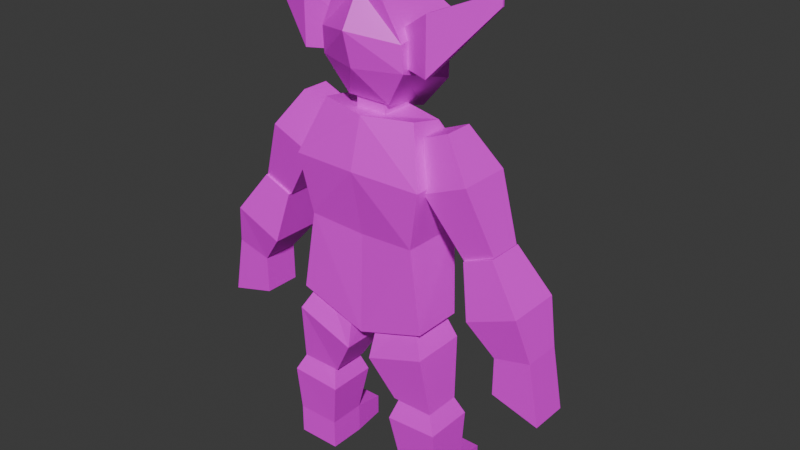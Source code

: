 # Source: goblinelii.blend  (saved by Blender 4.4.30; exported with 4.5.12 LTS)
import bpy
from mathutils import Matrix  # noqa: F401  (used for matrix-valued properties, if any)

bpy.ops.wm.read_factory_settings(use_empty=True)
scene = bpy.context.scene
scene.name = 'Scene'

# ---- collections
col_collection = bpy.data.collections.new('Collection'); scene.collection.children.link(col_collection)

# ---- images (referenced by path relative to the original .blend; pixels are not part of the script)
import os
ASSET_DIR = os.environ.get("B2B_ASSET_DIR", "")  # directory of the original .blend (textures are referenced by path, not embedded)
HERE = os.path.dirname(os.path.abspath(__file__))  # packed textures are extracted next to this script under _unpacked/

def load_image(name, relpath, width, height, colorspace="sRGB"):
    """Load a texture the original file referenced (path relative to the .blend, or extracted next to this script)."""
    p = next((c for c in (os.path.join(HERE, relpath), os.path.join(ASSET_DIR, relpath)) if relpath and os.path.exists(c)), "")
    if p:
        img = bpy.data.images.load(p, check_existing=True)
        img.name = name
    else:  # same state as the original file: an image datablock whose file is absent (Cycles renders it pink)
        img = bpy.data.images.new(name, width, height)
        img.source = "FILE"
        img.filepath = "//" + (relpath or name)
    img.colorspace_settings.name = colorspace
    return img
img_chubechh_png = load_image('Chubechh.png', 'textures/pintura.png', 1024, 1024, 'sRGB')

# ---- materials (node trees are filled in below, after node groups)
mat_material_001 = bpy.data.materials.new('Material.001')
mat_mat_goblin = bpy.data.materials.new('mat_goblin')

# ---- material node trees
mat_material_001.use_nodes = True; mat_material_001.node_tree.nodes.clear()
_N = mat_material_001.node_tree.nodes; _L = mat_material_001.node_tree.links
n0 = _N.new('ShaderNodeBsdfPrincipled'); n0.name = 'Principled BSDF'; n0.location = (10, 300)
n0.inputs[0].default_value = (0.8005, 0.7512, 0.7299, 1.0)
n1 = _N.new('ShaderNodeOutputMaterial'); n1.name = 'Material Output'; n1.location = (300, 300)
_L.new(n0.outputs[0], n1.inputs[0])
n1.is_active_output = True
mat_mat_goblin.use_nodes = True; mat_mat_goblin.node_tree.nodes.clear()
_N = mat_mat_goblin.node_tree.nodes; _L = mat_mat_goblin.node_tree.links
n0 = _N.new('ShaderNodeBsdfPrincipled'); n0.name = 'Principled BSDF'; n0.location = (10, 300)
n1 = _N.new('ShaderNodeOutputMaterial'); n1.name = 'Material Output'; n1.location = (300, 300)
n2 = _N.new('ShaderNodeTexImage'); n2.name = 'Image Texture'; n2.location = (-280, 280)
n2.image = img_chubechh_png
n2.interpolation = 'Closest'
_L.new(n0.outputs[0], n1.inputs[0])
_L.new(n2.outputs[0], n0.inputs[0])
n1.is_active_output = True

# ---- world
world_world = bpy.data.worlds.new('World'); scene.world = world_world
world_world.use_nodes = True; world_world.node_tree.nodes.clear()
_N = world_world.node_tree.nodes; _L = world_world.node_tree.links
n0 = _N.new('ShaderNodeOutputWorld'); n0.name = 'World Output'; n0.location = (300, 300)
n1 = _N.new('ShaderNodeBackground'); n1.name = 'Background'; n1.location = (10, 300)
n1.inputs[0].default_value = (0.05088, 0.05088, 0.05088, 1.0)
_L.new(n1.outputs[0], n0.inputs[0])
n0.is_active_output = True
world_world.color = (0.05088, 0.05088, 0.05088)
world_world.sun_shadow_jitter_overblur = 0.0

# ---- meshes
me_cube_009 = bpy.data.meshes.new('Cube.009')
me_cube_009.from_pydata([(2.833, -1.088, 0.2861), (2.449, -0.424, 5.85), (2.909, 1.966, 0.2934), (2.57, 1.11, 5.556), (0.0, 2.705, 0.1517), (0.0, 1.642, 5.731), (0.0, -0.9778, 0.09211), (0.0, -1.0, 5.731), (3.411, 2.391, 3.198), (3.421, -1.352, 3.202), (0.0, -1.656, 3.337), (0.0, 2.962, 3.334), (3.47, -1.169, -3.752), (3.47, 1.351, -3.752), (0.0, 1.351, -4.92), (0.0, -1.169, -4.92), (-2.833, -1.088, 0.2861), (-2.449, -0.424, 5.85), (-2.909, 1.966, 0.2934), (-2.57, 1.11, 5.556), (-3.411, 2.391, 3.198), (-3.421, -1.352, 3.202), (-3.47, -1.169, -3.752), (-3.47, 1.351, -3.752), (0.7926, -0.7488, -3.717), (2.725, -0.6485, -3.261), (0.6993, 1.089, -3.825), (2.725, 1.089, -3.261), (0.6422, -1.37, -6.004), (3.641, -1.37, -4.93), (0.6422, 1.37, -6.004), (3.641, 1.37, -4.93), (1.808, -0.932, -7.974), (3.902, -0.932, -7.974), (1.808, 0.932, -7.974), (3.902, 0.932, -7.974), (-0.7926, -0.7488, -3.717), (-2.725, -0.6485, -3.261), (-0.6993, 1.089, -3.825), (-2.725, 1.089, -3.261), (-0.6422, -1.37, -6.004), (-3.641, -1.37, -4.93), (-0.6422, 1.37, -6.004), (-3.641, 1.37, -4.93), (-1.808, -0.932, -7.974), (-3.902, -0.932, -7.974), (-1.808, 0.932, -7.974), (-3.902, 0.932, -7.974), (5.147, -0.3891, 0.2457), (6.62, -0.3891, 0.8495), (5.147, 1.447, 0.2457), (6.62, 1.447, 0.8495), (5.698, -0.8125, -2.303), (8.191, -0.8125, -1.253), (5.698, 1.893, -2.303), (8.191, 1.893, -1.253), (6.929, -0.392, -3.831), (8.737, -0.392, -3.378), (6.929, 1.472, -3.831), (8.737, 1.472, -3.378), (6.905, -0.392, -5.716), (9.273, -0.392, -6.384), (6.905, 1.472, -5.716), (9.273, 1.472, -6.384), (-5.147, -0.3891, 0.2457), (-6.62, -0.3891, 0.8495), (-5.147, 1.447, 0.2457), (-6.62, 1.447, 0.8495), (-5.698, -0.8125, -2.303), (-8.191, -0.8125, -1.253), (-5.698, 1.893, -2.303), (-8.191, 1.893, -1.253), (-6.929, -0.392, -3.831), (-8.737, -0.392, -3.378), (-6.929, 1.472, -3.831), (-8.737, 1.472, -3.378), (-6.905, -0.392, -5.716), (-9.273, -0.392, -6.384), (-6.905, 1.472, -5.716), (-9.273, 1.472, -6.384), (2.79, -0.1585, 5.178), (4.055, -0.1585, 5.697), (2.79, 1.239, 5.178), (4.055, 1.239, 5.697), (3.292, -0.7657, 2.962), (5.443, -0.7657, 3.868), (3.292, 1.846, 2.962), (5.443, 1.846, 3.868), (5.109, -0.2717, 0.2208), (6.624, -0.2717, 0.8747), (5.109, 1.352, 0.2208), (6.624, 1.352, 0.8747), (-2.79, -0.1585, 5.178), (-4.055, -0.1585, 5.697), (-2.79, 1.239, 5.178), (-4.055, 1.239, 5.697), (-3.292, -0.7657, 2.962), (-5.443, -0.7657, 3.868), (-3.292, 1.846, 2.962), (-5.443, 1.846, 3.868), (-5.109, -0.2717, 0.2208), (-6.624, -0.2717, 0.8747), (-5.109, 1.352, 0.2208), (-6.624, 1.352, 0.8747), (2.179, -0.6693, -7.481), (3.567, -0.6693, -7.317), (2.179, 0.6693, -7.481), (3.567, 0.6693, -7.317), (1.721, -1.229, -8.972), (4.326, -1.229, -8.835), (1.721, 1.229, -8.972), (4.326, 1.229, -8.835), (2.134, -0.932, -11.31), (4.338, -0.932, -11.31), (2.134, 0.932, -11.31), (4.338, 0.932, -11.31), (2.134, -0.932, -12.82), (4.338, -0.932, -12.82), (2.134, 0.932, -12.82), (4.338, 0.932, -12.82), (2.358, 2.682, -12.82), (4.114, 2.682, -12.82), (2.358, 2.682, -11.78), (4.114, 2.682, -11.78), (-2.179, -0.6693, -7.481), (-3.567, -0.6693, -7.317), (-2.179, 0.6693, -7.481), (-3.567, 0.6693, -7.317), (-1.721, -1.229, -8.972), (-4.326, -1.229, -8.835), (-1.721, 1.229, -8.972), (-4.326, 1.229, -8.835), (-2.134, -0.932, -11.31), (-4.338, -0.932, -11.31), (-2.134, 0.932, -11.31), (-4.338, 0.932, -11.31), (-2.134, -0.932, -12.82), (-4.338, -0.932, -12.82), (-2.134, 0.932, -12.82), (-4.338, 0.932, -12.82), (-2.358, 2.682, -12.82), (-4.114, 2.682, -12.82), (-2.358, 2.682, -11.78), (-4.114, 2.682, -11.78), (-0.864, -0.1813, 5.463), (-0.864, -0.1813, 6.208), (-0.864, 1.383, 5.463), (-0.864, 1.383, 6.208), (0.7002, -0.1813, 5.463), (0.7002, -0.1813, 6.208), (0.7002, 1.383, 5.463), (0.7002, 1.383, 6.208), (0.9856, -0.2881, 6.221), (1.175, -0.8564, 10.8), (1.175, 2.035, 10.8), (1.98, 2.597, 9.955), (1.663, 2.932, 6.707), (2.041, -0.7105, 9.133), (2.063, -0.6332, 7.878), (0.1444, 3.106, 5.02), (-0.1171, 2.035, 11.18), (-0.1171, -0.2881, 6.221), (-0.1171, -0.8564, 11.18), (-0.1171, -1.382, 7.865), (-0.1171, -1.831, 9.562), (-0.1171, 3.501, 7.37), (-0.1171, 3.576, 10.02), (-0.1171, 3.106, 5.02), (-1.22, -0.2881, 6.221), (-1.41, -0.8564, 10.8), (-1.41, 2.035, 10.8), (-2.214, 2.597, 9.955), (-1.897, 2.932, 6.707), (-2.276, -0.7105, 9.133), (-2.297, -0.6332, 7.878), (-0.3787, 3.106, 5.02), (1.909, -0.2289, 7.993), (1.75, -0.2289, 9.684), (1.909, 0.1913, 7.993), (1.75, 0.1913, 9.684), (3.175, -0.6004, 7.905), (3.175, -0.6004, 10.6), (3.175, -0.1802, 7.905), (3.175, -0.1802, 10.6), (6.13, 0.2867, 11.21), (6.13, 0.2867, 11.83), (6.13, 0.3833, 11.21), (6.13, 0.3833, 11.83), (-2.143, -0.2289, 7.993), (-1.984, -0.2289, 9.684), (-2.143, 0.1913, 7.993), (-1.984, 0.1913, 9.684), (-3.41, -0.6004, 7.905), (-3.41, -0.6004, 10.6), (-3.41, -0.1802, 7.905), (-3.41, -0.1802, 10.6), (-6.364, 0.2867, 11.21), (-6.364, 0.2867, 11.83), (-6.364, 0.3833, 11.21), (-6.364, 0.3833, 11.83), (-0.7913, 3.255, 7.017), (-0.7666, 3.239, 7.943), (-0.8208, 4.18, 6.913), (-0.5413, 5.096, 7.004), (0.4032, 3.255, 7.017), (0.4279, 3.239, 7.943), (0.3728, 4.21, 6.877), (0.05378, 5.111, 6.986)], [], [(11, 5, 3, 8), (8, 3, 1, 9), (4, 2, 13, 14), (9, 1, 7, 10), (3, 5, 7, 1), (0, 9, 10, 6), (2, 8, 9, 0), (4, 11, 8, 2), (14, 13, 12, 15), (2, 0, 12, 13), (0, 6, 15, 12), (11, 20, 19, 5), (20, 21, 17, 19), (4, 14, 23, 18), (21, 10, 7, 17), (19, 17, 7, 5), (16, 6, 10, 21), (18, 16, 21, 20), (4, 18, 20, 11), (14, 15, 22, 23), (18, 23, 22, 16), (16, 22, 15, 6), (24, 25, 27, 26), (26, 27, 31, 30), (31, 29, 33, 35), (28, 29, 25, 24), (26, 30, 28, 24), (31, 27, 25, 29), (30, 31, 35, 34), (29, 28, 32, 33), (28, 30, 34, 32), (34, 35, 33, 32), (36, 38, 39, 37), (38, 42, 43, 39), (43, 47, 45, 41), (40, 36, 37, 41), (38, 36, 40, 42), (43, 41, 37, 39), (42, 46, 47, 43), (41, 45, 44, 40), (40, 44, 46, 42), (46, 44, 45, 47), (48, 49, 51, 50), (50, 51, 55, 54), (55, 53, 57, 59), (52, 53, 49, 48), (50, 54, 52, 48), (55, 51, 49, 53), (54, 55, 59, 58), (53, 52, 56, 57), (52, 54, 58, 56), (57, 56, 60, 61), (62, 63, 61, 60), (56, 58, 62, 60), (59, 57, 61, 63), (58, 59, 63, 62), (64, 66, 67, 65), (66, 70, 71, 67), (71, 75, 73, 69), (68, 64, 65, 69), (66, 64, 68, 70), (71, 69, 65, 67), (70, 74, 75, 71), (69, 73, 72, 68), (68, 72, 74, 70), (73, 77, 76, 72), (78, 76, 77, 79), (72, 76, 78, 74), (75, 79, 77, 73), (74, 78, 79, 75), (80, 81, 83, 82), (82, 83, 87, 86), (87, 85, 89, 91), (84, 85, 81, 80), (82, 86, 84, 80), (87, 83, 81, 85), (86, 87, 91, 90), (85, 84, 88, 89), (84, 86, 90, 88), (90, 91, 89, 88), (92, 94, 95, 93), (94, 98, 99, 95), (99, 103, 101, 97), (96, 92, 93, 97), (94, 92, 96, 98), (99, 97, 93, 95), (98, 102, 103, 99), (97, 101, 100, 96), (96, 100, 102, 98), (102, 100, 101, 103), (104, 105, 107, 106), (106, 107, 111, 110), (111, 109, 113, 115), (108, 109, 105, 104), (106, 110, 108, 104), (111, 107, 105, 109), (110, 111, 115, 114), (109, 108, 112, 113), (108, 110, 114, 112), (115, 113, 117, 119), (118, 119, 117, 116), (118, 114, 122, 120), (113, 112, 116, 117), (112, 114, 118, 116), (115, 119, 121, 123), (122, 123, 121, 120), (119, 118, 120, 121), (114, 115, 123, 122), (124, 126, 127, 125), (126, 130, 131, 127), (131, 135, 133, 129), (128, 124, 125, 129), (126, 124, 128, 130), (131, 129, 125, 127), (130, 134, 135, 131), (129, 133, 132, 128), (128, 132, 134, 130), (135, 139, 137, 133), (138, 136, 137, 139), (138, 140, 142, 134), (133, 137, 136, 132), (132, 136, 138, 134), (135, 143, 141, 139), (142, 140, 141, 143), (139, 141, 140, 138), (134, 142, 143, 135), (144, 145, 147, 146), (146, 147, 151, 150), (150, 151, 149, 148), (148, 149, 145, 144), (146, 150, 148, 144), (151, 147, 145, 149), (166, 160, 154, 155), (155, 154, 153, 157), (159, 152, 161), (159, 156, 158, 152), (156, 155, 157, 158), (159, 165, 156), (165, 166, 155, 156), (158, 157, 164, 163), (157, 153, 162, 164), (152, 158, 163, 161), (154, 160, 162, 153), (159, 167, 165), (161, 167, 159), (166, 171, 170, 160), (171, 173, 169, 170), (175, 161, 168), (175, 168, 174, 172), (172, 174, 173, 171), (175, 172, 165), (165, 172, 171, 166), (174, 163, 164, 173), (173, 164, 162, 169), (168, 161, 163, 174), (170, 169, 162, 160), (175, 165, 167), (161, 175, 167), (176, 177, 179, 178), (178, 179, 183, 182), (181, 180, 184, 185), (180, 181, 177, 176), (178, 182, 180, 176), (183, 179, 177, 181), (186, 187, 185, 184), (180, 182, 186, 184), (183, 181, 185, 187), (182, 183, 187, 186), (188, 190, 191, 189), (190, 194, 195, 191), (193, 197, 196, 192), (192, 188, 189, 193), (190, 188, 192, 194), (195, 193, 189, 191), (198, 196, 197, 199), (192, 196, 198, 194), (195, 199, 197, 193), (194, 198, 199, 195), (200, 201, 203, 202), (202, 203, 207, 206), (206, 207, 205, 204), (204, 205, 201, 200), (202, 206, 204, 200), (207, 203, 201, 205)])
me_cube_009.polygons.foreach_set('material_index', [1, 1, 1, 1, 1, 1, 1, 1, 1, 1, 1, 1, 1, 1, 1, 1, 1, 1, 1, 1, 1, 1, 1, 1, 1, 1, 1, 1, 1, 1, 1, 1, 1, 1, 1, 1, 1, 1, 1, 1, 1, 1, 1, 1, 1, 1, 1, 1, 1, 1, 1, 1, 1, 1, 1, 1, 1, 1, 1, 1, 1, 1, 1, 1, 1, 1, 1, 1, 1, 1, 1, 1, 1, 1, 1, 1, 1, 1, 1, 1, 1, 1, 1, 1, 1, 1, 1, 1, 1, 1, 1, 1, 1, 1, 1, 1, 1, 1, 1, 1, 1, 1, 1, 1, 1, 1, 1, 1, 1, 1, 1, 1, 1, 1, 1, 1, 1, 1, 1, 1, 1, 1, 1, 1, 1, 1, 1, 1, 1, 1, 1, 1, 1, 1, 1, 1, 1, 1, 1, 1, 1, 1, 1, 1, 1, 1, 1, 1, 1, 1, 1, 1, 1, 1, 1, 1, 1, 1, 1, 1, 1, 1, 1, 1, 1, 1, 1, 1, 1, 1, 1, 1, 1, 1, 1, 1, 1, 1, 1, 1, 1, 1, 1, 1])
_uv = me_cube_009.uv_layers.new(name='UVMap')
_uv.uv.foreach_set('vector', [0.2512, 0.164, 0.3118, 0.1262, 0.349, 0.1893, 0.2943, 0.2273, 0.2943, 0.2273, 0.349, 0.1893, 0.394, 0.1938, 0.357, 0.2747, 0.1888, 0.2185, 0.2427, 0.2819, 0.1771, 0.3669, 0.08507, 0.3086, 0.357, 0.2747, 0.394, 0.1938, 0.4581, 0.2499, 0.4285, 0.3114, 0.349, 0.1893, 0.3118, 0.1262, 0.3754, 0.1028, 0.394, 0.1938, 0.3091, 0.3374, 0.357, 0.2747, 0.4285, 0.3114, 0.3713, 0.3837, 0.2427, 0.2819, 0.2943, 0.2273, 0.357, 0.2747, 0.3091, 0.3374, 0.1888, 0.2185, 0.2512, 0.164, 0.2943, 0.2273, 0.2427, 0.2819, 0.1088, 0.4339, 0.1771, 0.3669, 0.2285, 0.4164, 0.1542, 0.4853, 0.2427, 0.2819, 0.3091, 0.3374, 0.2285, 0.4164, 0.1771, 0.3669, 0.3091, 0.3374, 0.3713, 0.3837, 0.2952, 0.4954, 0.2285, 0.4164, 0.2512, 0.164, 0.2057, 0.1019, 0.2712, 0.0607, 0.3118, 0.1262, 0.2057, 0.1019, 0.1601, 0.02159, 0.2554, 0.01769, 0.2712, 0.0607, 0.1888, 0.2185, 0.08507, 0.3086, 0.04661, 0.2086, 0.1417, 0.1508, 0.5009, 0.3637, 0.4285, 0.3114, 0.4581, 0.2499, 0.521, 0.2818, 0.2712, 0.0607, 0.3173, 0.04341, 0.3754, 0.1028, 0.3118, 0.1262, 0.4388, 0.4209, 0.3713, 0.3837, 0.4285, 0.3114, 0.5009, 0.3637, 0.1417, 0.1508, 0.09497, 0.08325, 0.1601, 0.02159, 0.2057, 0.1019, 0.1888, 0.2185, 0.1417, 0.1508, 0.2057, 0.1019, 0.2512, 0.164, 0.1088, 0.4339, 0.1542, 0.4853, 0.07518, 0.5471, 0.03393, 0.4945, 0.1417, 0.1508, 0.04661, 0.2086, 0.006116, 0.1524, 0.09497, 0.08325, 0.4388, 0.4209, 0.3925, 0.5202, 0.2952, 0.4954, 0.3713, 0.3837, 0.6937, 0.8899, 0.6964, 0.8364, 0.7432, 0.8364, 0.7432, 0.8931, 0.6348, 0.3755, 0.6354, 0.4424, 0.588, 0.4436, 0.5772, 0.3686, 0.588, 0.4436, 0.5815, 0.5082, 0.5039, 0.499, 0.5057, 0.4433, 0.5733, 0.5872, 0.5815, 0.5082, 0.6342, 0.5013, 0.6397, 0.5609, 0.6348, 0.3755, 0.5772, 0.3686, 0.5711, 0.3003, 0.6397, 0.3211, 0.588, 0.4436, 0.6354, 0.4424, 0.6342, 0.5013, 0.5815, 0.5082, 0.5772, 0.3686, 0.588, 0.4436, 0.5057, 0.4433, 0.5166, 0.3814, 0.5815, 0.5082, 0.5733, 0.5872, 0.5093, 0.5611, 0.5039, 0.499, 0.5711, 0.3003, 0.5772, 0.3686, 0.5166, 0.3814, 0.5064, 0.3274, 0.8476, 0.8928, 0.8476, 0.8364, 0.8978, 0.8364, 0.8978, 0.8928, 0.8989, 0.9186, 0.9485, 0.9154, 0.9484, 0.9721, 0.9016, 0.9721, 0.4913, 0.08235, 0.5489, 0.07552, 0.5381, 0.1505, 0.4907, 0.1493, 0.5381, 0.1505, 0.6204, 0.1502, 0.6222, 0.2058, 0.5446, 0.215, 0.5528, 0.2941, 0.4864, 0.2677, 0.4919, 0.2082, 0.5446, 0.215, 0.4913, 0.08235, 0.4864, 0.02797, 0.555, 0.007137, 0.5489, 0.07552, 0.5381, 0.1505, 0.5446, 0.215, 0.4919, 0.2082, 0.4907, 0.1493, 0.5489, 0.07552, 0.6096, 0.08828, 0.6204, 0.1502, 0.5381, 0.1505, 0.5446, 0.215, 0.6222, 0.2058, 0.6168, 0.268, 0.5528, 0.2941, 0.555, 0.007137, 0.6197, 0.0343, 0.6096, 0.08828, 0.5489, 0.07552, 0.8185, 0.8928, 0.7683, 0.8928, 0.7683, 0.8364, 0.8185, 0.8364, 0.9296, 0.8364, 0.9725, 0.8364, 0.9725, 0.8859, 0.9296, 0.8859, 0.655, 0.4666, 0.6532, 0.4147, 0.7257, 0.4131, 0.7242, 0.474, 0.7257, 0.4131, 0.7247, 0.35, 0.7805, 0.3582, 0.7812, 0.4105, 0.7224, 0.2823, 0.7247, 0.35, 0.6556, 0.3546, 0.6513, 0.3098, 0.655, 0.4666, 0.7242, 0.474, 0.7226, 0.5419, 0.6513, 0.5183, 0.7257, 0.4131, 0.6532, 0.4147, 0.6556, 0.3546, 0.7247, 0.35, 0.7242, 0.474, 0.7257, 0.4131, 0.7812, 0.4105, 0.7791, 0.4661, 0.7247, 0.35, 0.7224, 0.2823, 0.7815, 0.3058, 0.7805, 0.3582, 0.7226, 0.5419, 0.7242, 0.474, 0.7791, 0.4661, 0.7807, 0.5204, 0.7805, 0.3582, 0.7815, 0.3058, 0.832, 0.2975, 0.862, 0.3586, 0.4911, 0.8077, 0.4977, 0.7415, 0.5479, 0.7415, 0.5479, 0.8077, 0.7807, 0.5204, 0.7791, 0.4661, 0.831, 0.4713, 0.8296, 0.5205, 0.7812, 0.4105, 0.7805, 0.3582, 0.862, 0.3586, 0.8622, 0.4103, 0.7791, 0.4661, 0.7812, 0.4105, 0.8622, 0.4103, 0.831, 0.4713, 0.2479, 0.9154, 0.2479, 0.866, 0.2908, 0.866, 0.2908, 0.9154, 0.5783, 0.6512, 0.647, 0.6445, 0.6503, 0.7051, 0.5771, 0.7035, 0.6503, 0.7051, 0.7043, 0.7066, 0.7055, 0.7594, 0.6479, 0.7677, 0.6468, 0.8356, 0.5752, 0.8086, 0.5791, 0.7637, 0.6479, 0.7677, 0.5783, 0.6512, 0.5752, 0.5992, 0.6471, 0.5759, 0.647, 0.6445, 0.6503, 0.7051, 0.6479, 0.7677, 0.5791, 0.7637, 0.5771, 0.7035, 0.647, 0.6445, 0.7026, 0.651, 0.7043, 0.7066, 0.6503, 0.7051, 0.6479, 0.7677, 0.7055, 0.7594, 0.7063, 0.8115, 0.6468, 0.8356, 0.6471, 0.5759, 0.7024, 0.5976, 0.7026, 0.651, 0.647, 0.6445, 0.7055, 0.7594, 0.7866, 0.7575, 0.7572, 0.8194, 0.7063, 0.8115, 0.8331, 0.9154, 0.8833, 0.9154, 0.8833, 0.9817, 0.8331, 0.9817, 0.7024, 0.5976, 0.7516, 0.596, 0.7541, 0.6452, 0.7026, 0.651, 0.7043, 0.7066, 0.7857, 0.7058, 0.7866, 0.7575, 0.7055, 0.7594, 0.7026, 0.651, 0.7541, 0.6452, 0.7857, 0.7058, 0.7043, 0.7066, 0.8709, 0.5696, 0.834, 0.5696, 0.834, 0.532, 0.8709, 0.532, 0.8443, 0.1746, 0.8453, 0.1269, 0.9095, 0.1297, 0.9022, 0.1836, 0.9095, 0.1297, 0.9083, 0.06763, 0.9924, 0.07787, 0.994, 0.1261, 0.8996, 0.008483, 0.9083, 0.06763, 0.847, 0.08035, 0.8384, 0.0423, 0.8443, 0.1746, 0.9022, 0.1836, 0.9033, 0.2499, 0.8364, 0.2175, 0.9095, 0.1297, 0.8453, 0.1269, 0.847, 0.08035, 0.9083, 0.06763, 0.9022, 0.1836, 0.9095, 0.1297, 0.994, 0.1261, 0.9927, 0.1773, 0.9083, 0.06763, 0.8996, 0.008483, 0.9956, 0.03004, 0.9924, 0.07787, 0.9033, 0.2499, 0.9022, 0.1836, 0.9927, 0.1773, 0.9956, 0.2222, 0.2863, 0.9378, 0.2863, 0.9822, 0.2426, 0.9822, 0.2426, 0.9378, 0.7816, 0.5696, 0.7816, 0.532, 0.8184, 0.532, 0.8184, 0.5696, 0.9618, 0.7445, 0.9014, 0.7512, 0.8957, 0.6972, 0.9606, 0.6949, 0.8957, 0.6972, 0.8115, 0.6943, 0.8121, 0.6469, 0.8963, 0.6353, 0.903, 0.5759, 0.9651, 0.6083, 0.9579, 0.6469, 0.8963, 0.6353, 0.9618, 0.7445, 0.9654, 0.785, 0.9031, 0.8177, 0.9014, 0.7512, 0.8957, 0.6972, 0.8963, 0.6353, 0.9579, 0.6469, 0.9606, 0.6949, 0.9014, 0.7512, 0.8129, 0.7442, 0.8115, 0.6943, 0.8957, 0.6972, 0.8963, 0.6353, 0.8121, 0.6469, 0.8078, 0.5997, 0.903, 0.5759, 0.9031, 0.8177, 0.8076, 0.7902, 0.8129, 0.7442, 0.9014, 0.7512, 0.8819, 0.3343, 0.9256, 0.3343, 0.9256, 0.3788, 0.8819, 0.3788, 0.8852, 0.5643, 0.8852, 0.5266, 0.9212, 0.5266, 0.9212, 0.5643, 0.8177, 0.09695, 0.8163, 0.1438, 0.7665, 0.1442, 0.7766, 0.08536, 0.7665, 0.1442, 0.7751, 0.2006, 0.7128, 0.2062, 0.701, 0.1509, 0.7953, 0.2628, 0.7751, 0.2006, 0.8194, 0.19, 0.8302, 0.2295, 0.8177, 0.09695, 0.7766, 0.08536, 0.7959, 0.02675, 0.8302, 0.06008, 0.7665, 0.1442, 0.8163, 0.1438, 0.8194, 0.19, 0.7751, 0.2006, 0.7766, 0.08536, 0.7665, 0.1442, 0.701, 0.1509, 0.7104, 0.07669, 0.7751, 0.2006, 0.7953, 0.2628, 0.7266, 0.2671, 0.7128, 0.2062, 0.7959, 0.02675, 0.7766, 0.08536, 0.7104, 0.07669, 0.7285, 0.02403, 0.701, 0.1509, 0.7128, 0.2062, 0.6744, 0.2186, 0.6613, 0.1742, 0.1581, 0.936, 0.2175, 0.9361, 0.2175, 0.9863, 0.1582, 0.9863, 0.6744, 0.04574, 0.7104, 0.07669, 0.6652, 0.08948, 0.6393, 0.07917, 0.7128, 0.2062, 0.7266, 0.2671, 0.6873, 0.2761, 0.6744, 0.2186, 0.7285, 0.02403, 0.7104, 0.07669, 0.6744, 0.04574, 0.6959, 0.005791, 0.701, 0.1509, 0.6613, 0.1742, 0.6311, 0.1342, 0.6565, 0.129, 0.6652, 0.08948, 0.6565, 0.129, 0.6311, 0.1342, 0.6393, 0.07917, 0.2175, 0.9361, 0.1581, 0.936, 0.1643, 0.8888, 0.2117, 0.889, 0.7104, 0.07669, 0.701, 0.1509, 0.6565, 0.129, 0.6652, 0.08948, 0.9449, 0.532, 0.981, 0.532, 0.981, 0.5696, 0.9449, 0.5696, 0.4197, 0.6984, 0.38, 0.7103, 0.3699, 0.6513, 0.4194, 0.6521, 0.3699, 0.6513, 0.3046, 0.6436, 0.3173, 0.5884, 0.3793, 0.595, 0.4008, 0.5333, 0.435, 0.5672, 0.4234, 0.6064, 0.3793, 0.595, 0.4197, 0.6984, 0.4348, 0.7358, 0.3975, 0.7691, 0.38, 0.7103, 0.3699, 0.6513, 0.3793, 0.595, 0.4234, 0.6064, 0.4194, 0.6521, 0.38, 0.7103, 0.3132, 0.7181, 0.3046, 0.6436, 0.3699, 0.6513, 0.3793, 0.595, 0.3173, 0.5884, 0.3322, 0.5278, 0.4008, 0.5333, 0.3975, 0.7691, 0.3305, 0.7709, 0.3132, 0.7181, 0.38, 0.7103, 0.3046, 0.6436, 0.2652, 0.6196, 0.2788, 0.5752, 0.3173, 0.5884, 0.5451, 0.6673, 0.545, 0.7178, 0.4857, 0.7178, 0.4856, 0.6677, 0.2768, 0.7485, 0.2421, 0.7146, 0.2681, 0.7046, 0.3132, 0.7181, 0.3173, 0.5884, 0.2788, 0.5752, 0.2939, 0.5182, 0.3322, 0.5278, 0.3305, 0.7709, 0.2977, 0.7887, 0.2768, 0.7485, 0.3132, 0.7181, 0.3046, 0.6436, 0.2599, 0.6649, 0.2345, 0.6594, 0.2652, 0.6196, 0.2681, 0.7046, 0.2421, 0.7146, 0.2345, 0.6594, 0.2599, 0.6649, 0.4856, 0.6677, 0.4911, 0.6207, 0.5383, 0.6201, 0.5451, 0.6673, 0.3132, 0.7181, 0.2681, 0.7046, 0.2599, 0.6649, 0.3046, 0.6436, 0.7615, 0.9777, 0.7757, 0.9953, 0.7039, 0.9953, 0.7215, 0.9811, 0.7215, 0.9811, 0.7039, 0.9953, 0.7161, 0.9168, 0.7303, 0.9344, 0.7303, 0.9344, 0.7161, 0.9168, 0.7879, 0.9168, 0.7703, 0.931, 0.7703, 0.931, 0.7879, 0.9168, 0.7757, 0.9953, 0.7615, 0.9777, 0.9204, 0.4597, 0.9204, 0.4176, 0.9626, 0.4176, 0.9626, 0.4597, 0.9786, 0.4714, 0.9786, 0.5136, 0.9365, 0.5136, 0.9365, 0.4714, 0.1534, 0.6993, 0.2083, 0.6993, 0.1833, 0.7379, 0.1515, 0.7478, 0.1515, 0.7478, 0.1833, 0.7379, 0.2178, 0.805, 0.1604, 0.8301, 0.9724, 0.2715, 0.9951, 0.3685, 0.9654, 0.3685, 0.01545, 0.7109, 0.07242, 0.7456, 0.1173, 0.8384, 0.05195, 0.8309, 0.07242, 0.7456, 0.1515, 0.7478, 0.1604, 0.8301, 0.1173, 0.8384, 0.01545, 0.7109, 0.08302, 0.6993, 0.07242, 0.7456, 0.08302, 0.6993, 0.1534, 0.6993, 0.1515, 0.7478, 0.07242, 0.7456, 0.01166, 0.9433, 0.01117, 0.908, 0.07457, 0.8962, 0.07319, 0.9414, 0.01117, 0.908, 0.03733, 0.8598, 0.07603, 0.8485, 0.07457, 0.8962, 0.0407, 0.9913, 0.01166, 0.9433, 0.07319, 0.9414, 0.0716, 0.9932, 0.1833, 0.7379, 0.2083, 0.6993, 0.2487, 0.7835, 0.2178, 0.805, 0.01545, 0.7109, 0.0155, 0.6993, 0.08302, 0.6993, 0.9654, 0.3685, 0.9654, 0.2715, 0.9724, 0.2715, 0.1534, 0.6993, 0.1515, 0.6507, 0.1833, 0.6607, 0.2083, 0.6993, 0.1515, 0.6507, 0.1604, 0.5685, 0.2178, 0.5936, 0.1833, 0.6607, 0.9583, 0.2715, 0.9654, 0.3685, 0.9357, 0.3685, 0.01545, 0.6876, 0.05195, 0.5677, 0.1173, 0.5601, 0.07242, 0.6529, 0.07242, 0.6529, 0.1173, 0.5601, 0.1604, 0.5685, 0.1515, 0.6507, 0.01545, 0.6876, 0.07242, 0.6529, 0.08302, 0.6993, 0.08302, 0.6993, 0.07242, 0.6529, 0.1515, 0.6507, 0.1534, 0.6993, 0.1345, 0.947, 0.07319, 0.9414, 0.07457, 0.8962, 0.1371, 0.9119, 0.1371, 0.9119, 0.07457, 0.8962, 0.07603, 0.8485, 0.114, 0.8622, 0.1026, 0.9932, 0.0716, 0.9932, 0.07319, 0.9414, 0.1345, 0.947, 0.1833, 0.6607, 0.2178, 0.5936, 0.2487, 0.615, 0.2083, 0.6993, 0.01545, 0.6876, 0.08302, 0.6993, 0.0155, 0.6993, 0.9654, 0.3685, 0.9583, 0.2715, 0.9654, 0.2715, 0.579, 0.8518, 0.6176, 0.9098, 0.6047, 0.909, 0.5792, 0.8664, 0.5792, 0.8664, 0.6047, 0.909, 0.5732, 0.9515, 0.5569, 0.8817, 0.4784, 0.8755, 0.5492, 0.8734, 0.5006, 0.9607, 0.4877, 0.9803, 0.5492, 0.8734, 0.4784, 0.8755, 0.5174, 0.8316, 0.579, 0.8518, 0.5792, 0.8664, 0.5569, 0.8817, 0.5492, 0.8734, 0.579, 0.8518, 0.5732, 0.9515, 0.6047, 0.909, 0.6176, 0.9098, 0.5792, 0.9612, 0.502, 0.9621, 0.4922, 0.9767, 0.4877, 0.9803, 0.5006, 0.9607, 0.5492, 0.8734, 0.5569, 0.8817, 0.502, 0.9621, 0.5006, 0.9607, 0.5732, 0.9515, 0.5792, 0.9612, 0.4877, 0.9803, 0.4922, 0.9767, 0.5569, 0.8817, 0.5732, 0.9515, 0.4922, 0.9767, 0.502, 0.9621, 0.5792, 0.8527, 0.5798, 0.8675, 0.6049, 0.9073, 0.618, 0.908, 0.5798, 0.8675, 0.5567, 0.882, 0.5734, 0.9523, 0.6049, 0.9073, 0.4777, 0.8757, 0.4867, 0.9807, 0.4912, 0.9713, 0.5501, 0.8749, 0.5501, 0.8749, 0.5792, 0.8527, 0.5179, 0.8316, 0.4777, 0.8757, 0.5798, 0.8675, 0.5792, 0.8527, 0.5501, 0.8749, 0.5567, 0.882, 0.5734, 0.9523, 0.5784, 0.9603, 0.618, 0.908, 0.6049, 0.9073, 0.4895, 0.9719, 0.4912, 0.9713, 0.487, 0.9804, 0.4895, 0.9796, 0.5501, 0.8749, 0.4912, 0.9713, 0.4895, 0.9719, 0.5567, 0.882, 0.5734, 0.9523, 0.4895, 0.9796, 0.487, 0.9804, 0.5784, 0.9603, 0.5567, 0.882, 0.4895, 0.9719, 0.4895, 0.9796, 0.5734, 0.9523, 0.4595, 0.6193, 0.4466, 0.5983, 0.5026, 0.5921, 0.4825, 0.6088, 0.8523, 0.4483, 0.8769, 0.4563, 0.8769, 0.4724, 0.8523, 0.4804, 0.4847, 0.5576, 0.5034, 0.5758, 0.4466, 0.5665, 0.4602, 0.5472, 0.8724, 0.4058, 0.8974, 0.4052, 0.8974, 0.4374, 0.8724, 0.438, 0.495, 0.5259, 0.4847, 0.5576, 0.4602, 0.5472, 0.4715, 0.5182, 0.5034, 0.5758, 0.5026, 0.5921, 0.4466, 0.5983, 0.4466, 0.5665])
me_cube_009.materials.append(mat_material_001)
me_cube_009.materials.append(mat_mat_goblin)
me_cube_009.materials.append(None)
me_cube_009.update()

# ---- objects
ob_empty = bpy.data.objects.new('Empty', None)
ob_empty_001 = bpy.data.objects.new('Empty.001', None)
ob_cube = bpy.data.objects.new('Cube', me_cube_009)

# ---- transforms, parenting, visibility, modifiers, constraints
ob_empty.location = (3.707, 3.7, 1.4)
ob_empty.rotation_euler = (1.571, -0.0, -0.0)
ob_empty.scale = (2.0, 2.0, 2.0)
ob_empty.empty_display_type = 'IMAGE'
ob_empty.empty_display_size = 5.0
ob_empty_001.location = (-2.332, -1.097, 1.4)
ob_empty_001.rotation_euler = (1.571, -0.0, 1.571)
ob_empty_001.scale = (2.0, 2.0, 2.0)
ob_empty_001.empty_display_type = 'IMAGE'
ob_empty_001.empty_display_size = 5.0
ob_cube.location = (-0.02373, 0.0, 1.381)
ob_cube.scale = (0.08633, 0.08633, 0.08633)

# ---- collection membership
col_collection.objects.link(ob_empty)
col_collection.objects.link(ob_empty_001)
col_collection.objects.link(ob_cube)

# ---- scene / render settings (as saved in the file)
scene.frame_start = 1; scene.frame_end = 250; scene.frame_set(163)
scene.render.engine = 'BLENDER_EEVEE_NEXT'
bpy.context.view_layer.update()

# ---- added for rendering (the .blend has no active camera and no usable light): camera, sun
cam_auto = bpy.data.cameras.new('AutoCamera')
cam_auto.lens = 50.0
cam_auto.sensor_width = 36.0
cam_auto.clip_end = 1000.0
ob_auto_camera = bpy.data.objects.new('AutoCamera', cam_auto)
scene.collection.objects.link(ob_auto_camera)
ob_auto_camera.location = (2.50143, -2.88863, 3.3587)
ob_auto_camera.rotation_euler = (1.09748, -7.21219e-08, 0.694738)
scene.camera = ob_auto_camera
light_auto_sun = bpy.data.lights.new('AutoSun', 'SUN')
light_auto_sun.energy = 3.0
light_auto_sun.angle = 0.0523599
ob_auto_sun = bpy.data.objects.new('AutoSun', light_auto_sun)
scene.collection.objects.link(ob_auto_sun)
ob_auto_sun.rotation_euler = (0.872665, 0.174533, 0.523599)
bpy.context.view_layer.update()
